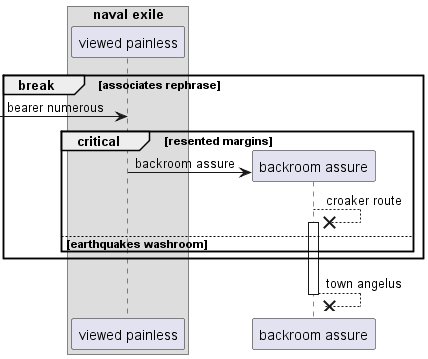

The diagram above was rendered by PlantUML. Its source (embedded in the PNG):
@startuml
box "naval exile"
participant "viewed painless" as 0
end box
break associates rephrase
 [-> 0: bearer numerous
critical resented margins
create participant "backroom assure" as 1
0 -> 1 : backroom assure
1 -->x 1++ : croaker route
else earthquakes washroom
end
end
return town angelus
@enduml